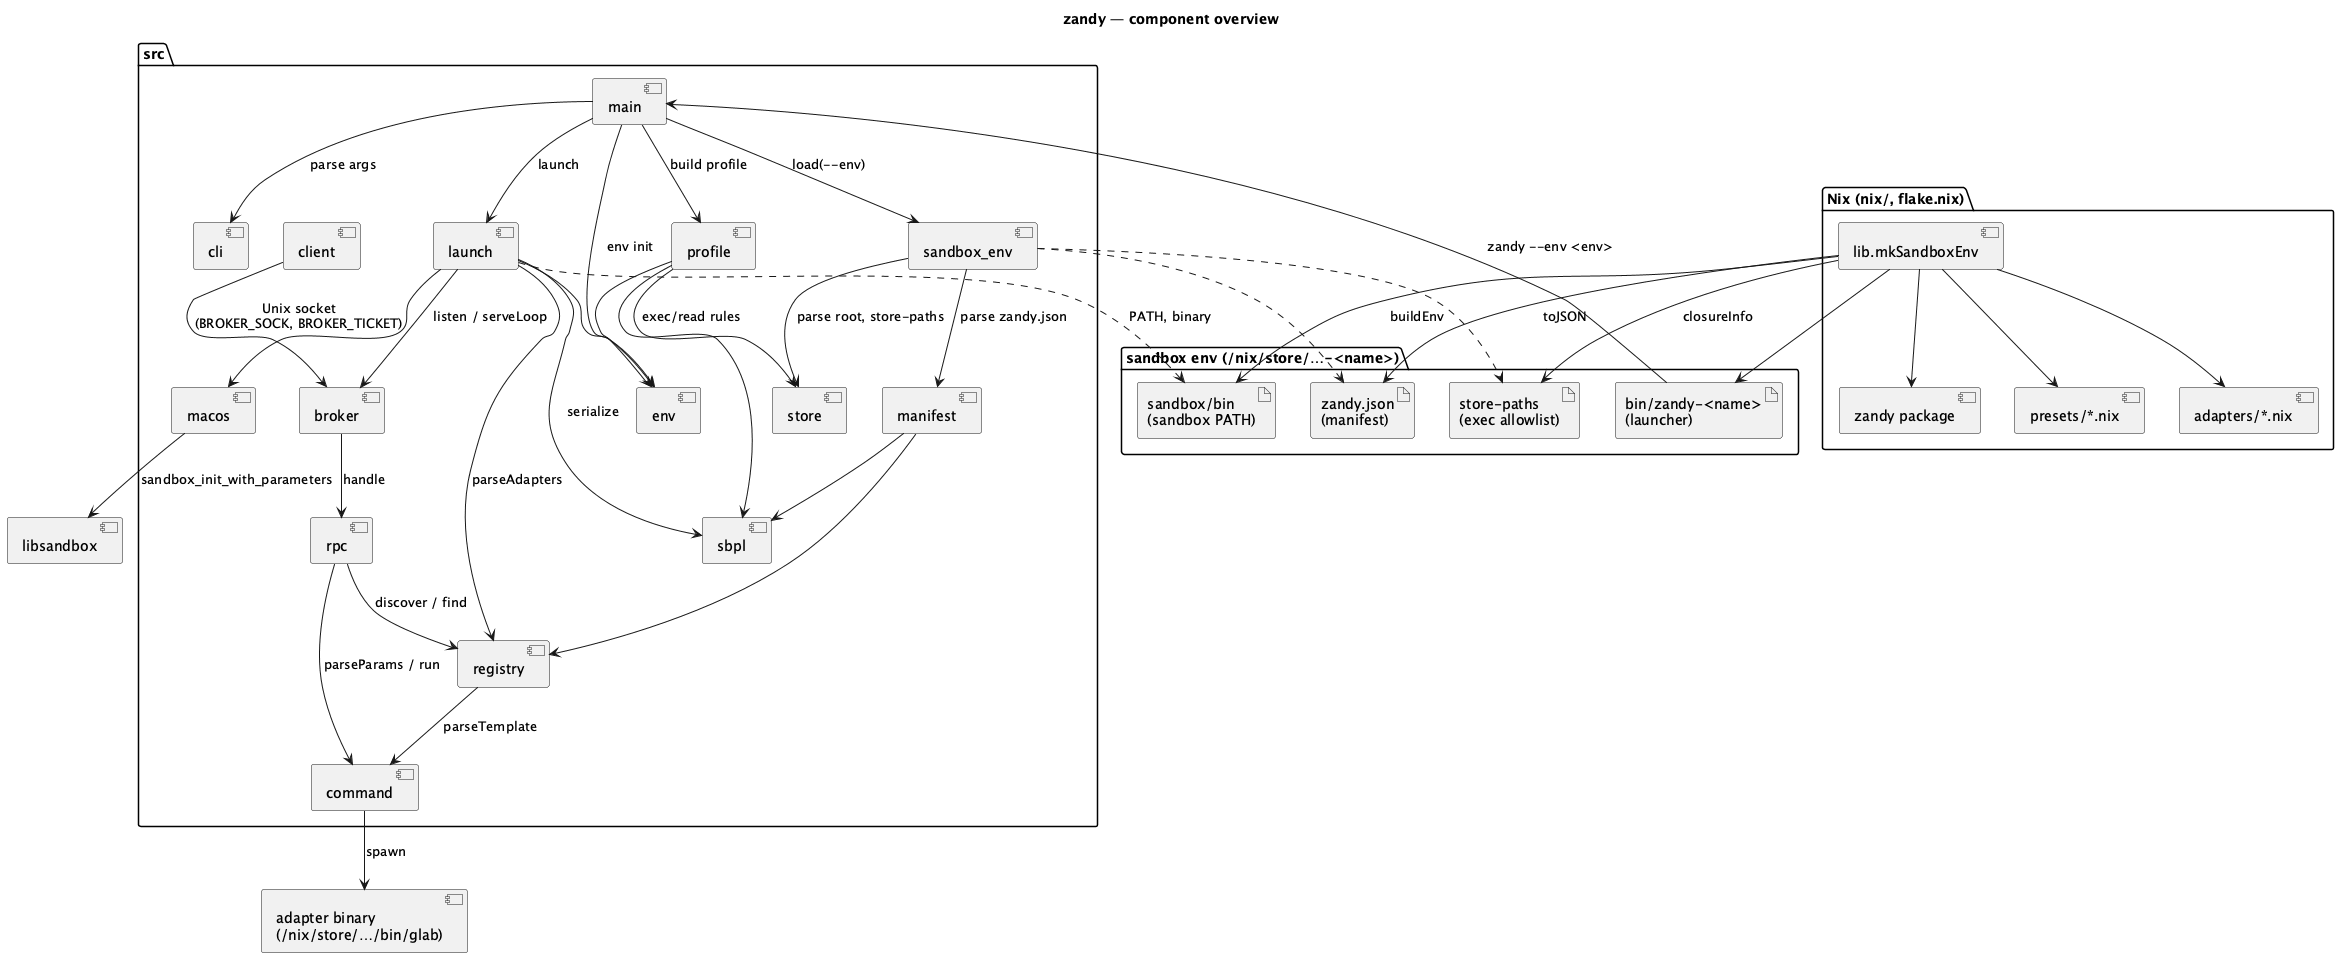

The diagram above was rendered by PlantUML. Its source (embedded in the PNG):
@startuml architecture
title zandy — component overview

skinparam shadowing false

package "Nix (nix/, flake.nix)" {
  [lib.mkSandboxEnv] as mk
  [presets/*.nix] as presets
  [adapters/*.nix] as nixadapters
  [zandy package] as pkg
}

package "sandbox env (/nix/store/…-<name>)" {
  artifact "bin/zandy-<name>\n(launcher)" as launcher
  artifact "sandbox/bin\n(sandbox PATH)" as sbin
  artifact "store-paths\n(exec allowlist)" as storepaths
  artifact "zandy.json\n(manifest)" as manifestjson
}

package "src" {
  [main] as main
  [cli] as cli
  [sandbox_env] as senv
  [store] as store
  [manifest] as manifest
  [env] as env
  [profile] as profile
  [launch] as launch
  [sbpl] as sbpl
  [macos] as macos
  [broker] as broker
  [rpc] as rpc
  [registry] as registry
  [command] as command
  [client] as client
}

component "libsandbox" as sandbox
component "adapter binary\n(/nix/store/…/bin/glab)" as tool

mk --> presets
mk --> nixadapters
mk --> pkg
mk --> launcher
mk --> sbin : buildEnv
mk --> storepaths : closureInfo
mk --> manifestjson : toJSON

launcher --> main : zandy --env <env>

main --> cli : parse args
main --> senv : load(--env)
main --> env : env init
main --> profile : build profile
main --> launch : launch

senv --> store : parse root, store-paths
senv --> manifest : parse zandy.json
senv ..> storepaths
senv ..> manifestjson

manifest --> sbpl
manifest --> registry

profile --> sbpl
profile --> store : exec/read rules
profile --> env

launch --> sbpl : serialize
launch --> env
launch --> macos
launch --> registry : parseAdapters
launch --> broker : listen / serveLoop
launch ..> sbin : PATH, binary

registry --> command : parseTemplate

broker --> rpc : handle
rpc --> registry : discover / find
rpc --> command : parseParams / run
command --> tool : spawn

client --> broker : Unix socket\n(BROKER_SOCK, BROKER_TICKET)

macos --> sandbox : sandbox_init_with_parameters

@enduml